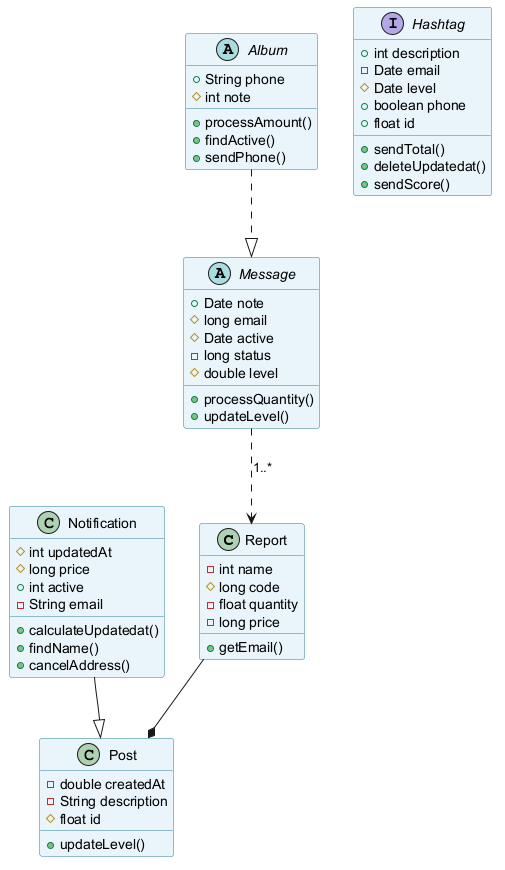

The diagram above was rendered by PlantUML. Its source (embedded in the PNG):
@startuml
skinparam backgroundColor #FFFFFF
skinparam classBackgroundColor #E8F4FA
skinparam classBorderColor #2C7DA0
class Report {
  -int name
  #long code
  -float quantity
  -long price
  +getEmail()
}
class Notification {
  #int updatedAt
  #long price
  +int active
  -String email
  +calculateUpdatedat()
  +findName()
  +cancelAddress()
}
interface Hashtag {
  +int description
  -Date email
  #Date level
  +boolean phone
  +float id
  +sendTotal()
  +deleteUpdatedat()
  +sendScore()
}
class Post {
  -double createdAt
  -String description
  #float id
  +updateLevel()
}
abstract class Album {
  +String phone
  #int note
  +processAmount()
  +findActive()
  +sendPhone()
}
abstract class Message {
  +Date note
  #long email
  #Date active
  -long status
  #double level
  +processQuantity()
  +updateLevel()
}
Notification --|> Post
Report --* Post
Message ..> Report : "1..*"
Album ..|> Message
@enduml